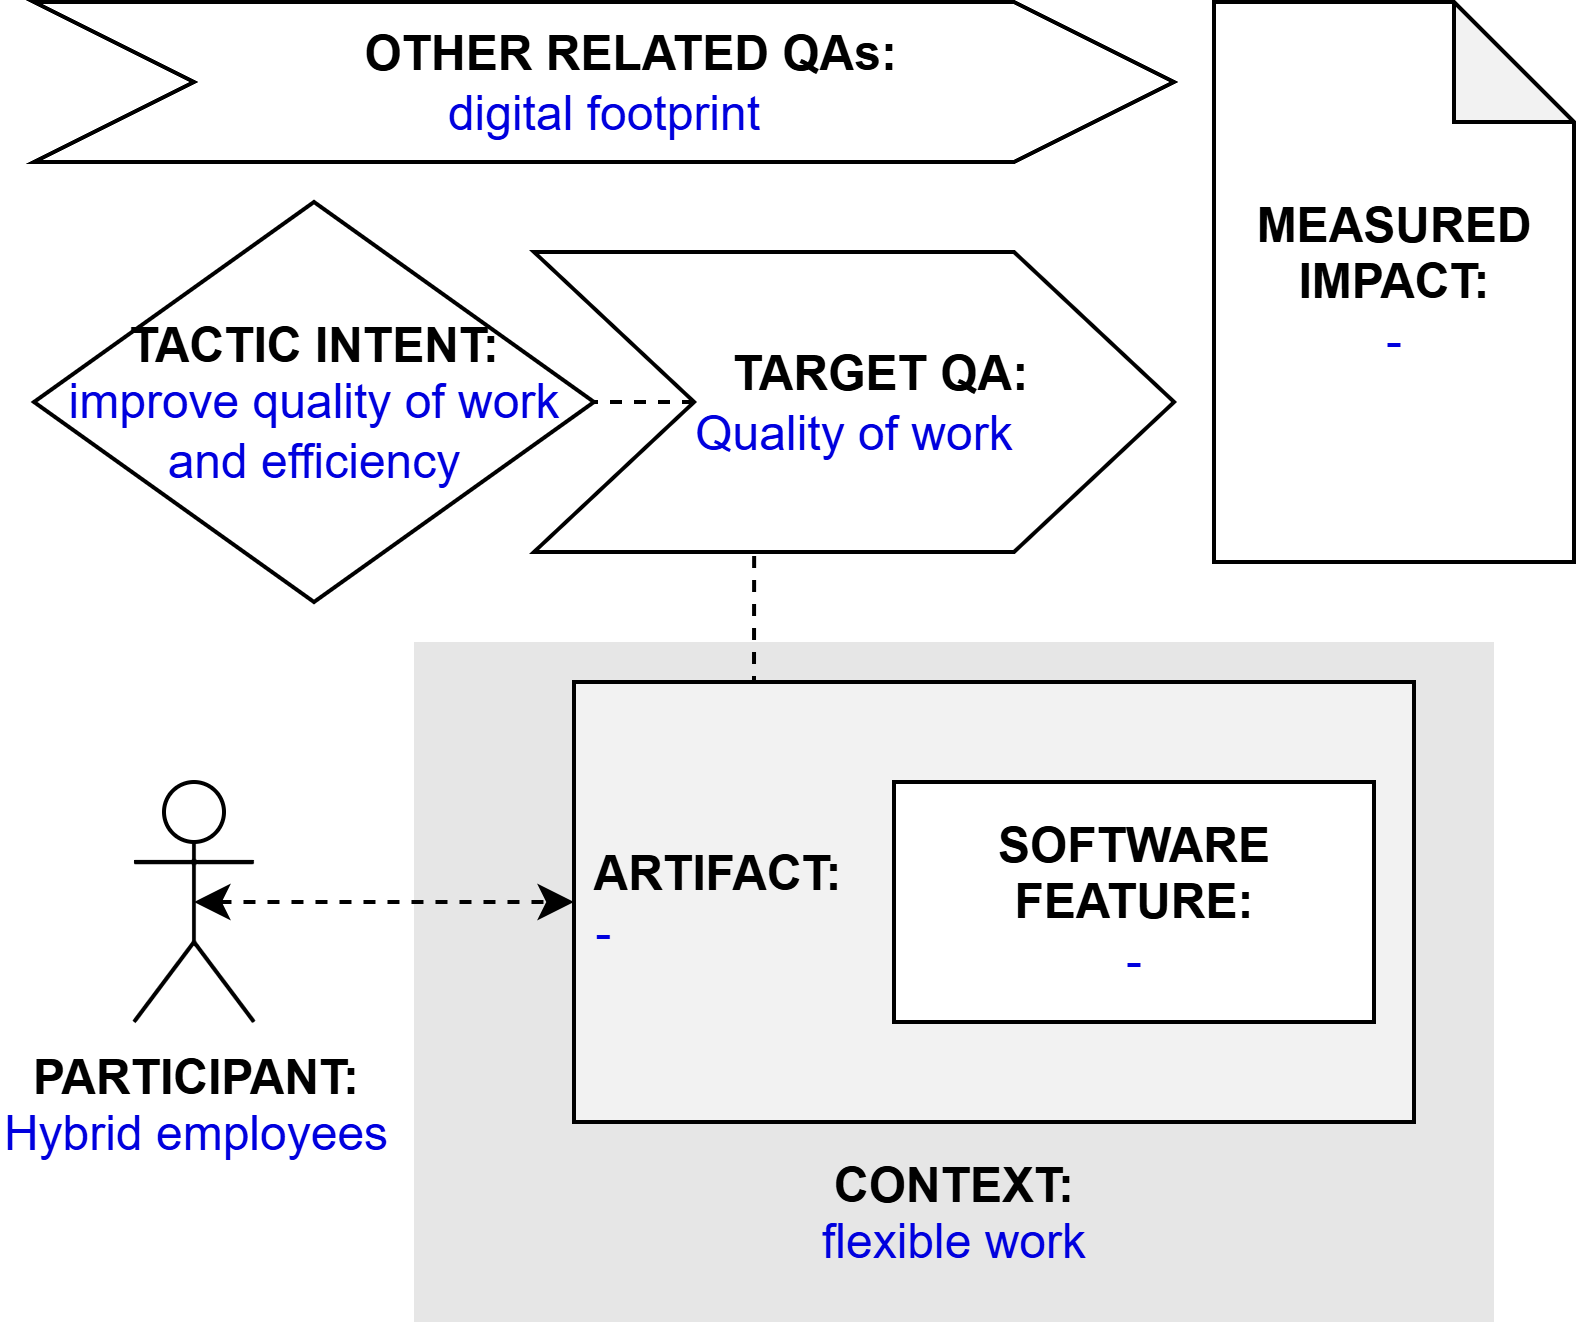

The diagram above was exported from draw.io. Its source (the exported page's mxGraphModel, read from the mxfile embedded in the PNG):
<mxGraphModel dx="597" dy="271" grid="1" gridSize="10" guides="1" tooltips="1" connect="1" arrows="1" fold="1" page="1" pageScale="1" pageWidth="827" pageHeight="1169" math="0" shadow="0">
  <root>
    <mxCell id="0" />
    <mxCell id="1" parent="0" />
    <mxCell id="k4mLcYgBhMnQfD9E1QTQ-1" value="&lt;b&gt;PARTICIPANT:&lt;/b&gt;&lt;br&gt;&lt;font color=&quot;#0000de&quot;&gt;Hybrid employees&lt;/font&gt;" style="shape=umlActor;verticalLabelPosition=bottom;verticalAlign=top;html=1;outlineConnect=0;" parent="1" vertex="1">
      <mxGeometry x="185" y="225" width="30" height="60" as="geometry" />
    </mxCell>
    <mxCell id="k4mLcYgBhMnQfD9E1QTQ-2" value="&lt;br&gt;&lt;br&gt;&lt;br&gt;&lt;br&gt;&lt;br&gt;&lt;br&gt;&lt;br&gt;&lt;br&gt;&lt;b&gt;&lt;font color=&quot;#000000&quot;&gt;CONTEXT:&lt;/font&gt;&lt;/b&gt;&lt;br&gt;flexible work" style="rounded=0;whiteSpace=wrap;html=1;fontColor=#0000DE;fillColor=#E6E6E6;strokeColor=none;" parent="1" vertex="1">
      <mxGeometry x="255" y="190" width="270" height="170" as="geometry" />
    </mxCell>
    <mxCell id="k4mLcYgBhMnQfD9E1QTQ-3" style="edgeStyle=orthogonalEdgeStyle;rounded=0;orthogonalLoop=1;jettySize=auto;html=1;exitX=0.25;exitY=0;exitDx=0;exitDy=0;entryX=0.344;entryY=0.988;entryDx=0;entryDy=0;entryPerimeter=0;endArrow=none;endFill=0;dashed=1;" parent="1" source="k4mLcYgBhMnQfD9E1QTQ-4" target="k4mLcYgBhMnQfD9E1QTQ-9" edge="1">
      <mxGeometry relative="1" as="geometry" />
    </mxCell>
    <mxCell id="k4mLcYgBhMnQfD9E1QTQ-4" value="&lt;b&gt;&lt;font color=&quot;#000000&quot;&gt;&amp;nbsp;ARTIFACT:&lt;/font&gt;&lt;/b&gt;&lt;br&gt;&amp;nbsp;-" style="rounded=0;whiteSpace=wrap;html=1;fontColor=#0000DE;fillColor=#F2F2F2;align=left;" parent="1" vertex="1">
      <mxGeometry x="295" y="200" width="210" height="110" as="geometry" />
    </mxCell>
    <mxCell id="k4mLcYgBhMnQfD9E1QTQ-5" style="edgeStyle=orthogonalEdgeStyle;rounded=0;orthogonalLoop=1;jettySize=auto;html=1;exitX=0.5;exitY=0.5;exitDx=0;exitDy=0;exitPerimeter=0;entryX=0;entryY=0.5;entryDx=0;entryDy=0;fontColor=#0000DE;startArrow=classic;startFill=1;dashed=1;" parent="1" source="k4mLcYgBhMnQfD9E1QTQ-1" target="k4mLcYgBhMnQfD9E1QTQ-4" edge="1">
      <mxGeometry relative="1" as="geometry" />
    </mxCell>
    <mxCell id="k4mLcYgBhMnQfD9E1QTQ-6" value="&lt;b&gt;SOFTWARE&lt;br&gt;FEATURE:&lt;/b&gt;&lt;br&gt;&lt;font color=&quot;#0000de&quot;&gt;-&lt;/font&gt;" style="rounded=0;whiteSpace=wrap;html=1;fontColor=#000000;fillColor=#FFFFFF;" parent="1" vertex="1">
      <mxGeometry x="375" y="225" width="120" height="60" as="geometry" />
    </mxCell>
    <mxCell id="k4mLcYgBhMnQfD9E1QTQ-7" value="&lt;b&gt;&lt;font color=&quot;#000000&quot;&gt;TACTIC INTENT:&lt;/font&gt;&lt;/b&gt;&lt;br&gt;improve quality of work and efficiency" style="rhombus;whiteSpace=wrap;html=1;fontColor=#0000DE;fillColor=#FFFFFF;" parent="1" vertex="1">
      <mxGeometry x="160" y="80" width="140" height="100" as="geometry" />
    </mxCell>
    <mxCell id="k4mLcYgBhMnQfD9E1QTQ-8" style="edgeStyle=orthogonalEdgeStyle;rounded=0;orthogonalLoop=1;jettySize=auto;html=1;exitX=0;exitY=0.5;exitDx=0;exitDy=0;entryX=1;entryY=0.5;entryDx=0;entryDy=0;dashed=1;endArrow=none;endFill=0;" parent="1" source="k4mLcYgBhMnQfD9E1QTQ-9" target="k4mLcYgBhMnQfD9E1QTQ-7" edge="1">
      <mxGeometry relative="1" as="geometry" />
    </mxCell>
    <mxCell id="k4mLcYgBhMnQfD9E1QTQ-9" value="&lt;b&gt;&amp;nbsp; &amp;nbsp; TARGET QA:&lt;/b&gt;&lt;br&gt;&lt;font color=&quot;#0000de&quot;&gt;Quality of work&lt;/font&gt;" style="shape=step;perimeter=stepPerimeter;whiteSpace=wrap;html=1;fixedSize=1;fontColor=#000000;fillColor=#FFFFFF;size=40;" parent="1" vertex="1">
      <mxGeometry x="285" y="92.5" width="160" height="75" as="geometry" />
    </mxCell>
    <mxCell id="k4mLcYgBhMnQfD9E1QTQ-10" value="&lt;b&gt;&amp;nbsp; &amp;nbsp; OTHER RELATED QAs:&lt;/b&gt;&lt;br&gt;&lt;font color=&quot;#0000de&quot;&gt;digital footprint&lt;/font&gt;" style="shape=step;perimeter=stepPerimeter;whiteSpace=wrap;html=1;fixedSize=1;fontColor=#000000;fillColor=#FFFFFF;size=40;" parent="1" vertex="1">
      <mxGeometry x="160" y="30" width="285" height="40" as="geometry" />
    </mxCell>
    <mxCell id="k4mLcYgBhMnQfD9E1QTQ-11" value="&lt;b&gt;MEASURED&lt;/b&gt;&lt;br&gt;&lt;b&gt;IMPACT:&lt;br&gt;&lt;/b&gt;&lt;font color=&quot;#0000de&quot;&gt;-&lt;/font&gt;" style="shape=note;whiteSpace=wrap;html=1;backgroundOutline=1;darkOpacity=0.05;" parent="1" vertex="1">
      <mxGeometry x="455" y="30" width="90" height="140" as="geometry" />
    </mxCell>
  </root>
</mxGraphModel>